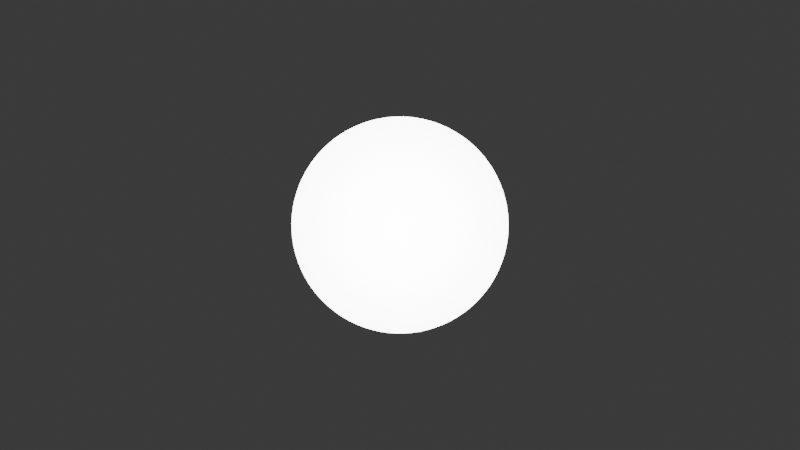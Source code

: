 # Source: Time.blend  (saved by Blender 4.5.90; exported with 4.5.12 LTS)
import bpy
from mathutils import Matrix  # noqa: F401  (used for matrix-valued properties, if any)

bpy.ops.wm.read_factory_settings(use_empty=True)
scene = bpy.context.scene
scene.name = 'Scene'

# ---- collections
col_collection = bpy.data.collections.new('Collection'); scene.collection.children.link(col_collection)

# ---- world
world_world = bpy.data.worlds.new('World'); scene.world = world_world
world_world.use_nodes = True; world_world.node_tree.nodes.clear()
_N = world_world.node_tree.nodes; _L = world_world.node_tree.links
n0 = _N.new('ShaderNodeOutputWorld'); n0.name = 'World Output'; n0.location = (200, 100)
n1 = _N.new('ShaderNodeBackground'); n1.name = 'Background'; n1.location = (-200, 100)
n1.inputs[0].default_value = (0.05088, 0.05088, 0.05088, 1.0)
_L.new(n1.outputs[0], n0.inputs[0])
n0.is_active_output = True
world_world.color = (0.05088, 0.05088, 0.05088)
world_world.sun_shadow_jitter_overblur = 0.0

# ---- cameras
cam_camera_001 = bpy.data.cameras.new('Camera.001')

# ---- lights
light_point = bpy.data.lights.new('Point', 'POINT')
light_point.energy = 2405.0

# ---- meshes
me_circle = bpy.data.meshes.new('Circle')
me_circle.from_pydata([(0.0, 1.0, 0.0), (-0.07385, 0.9973, 0.0), (-0.1473, 0.9891, 0.0), (-0.2199, 0.9755, 0.0), (-0.2914, 0.9566, 0.0), (-0.3612, 0.9325, 0.0), (-0.4291, 0.9032, 0.0), (-0.4947, 0.8691, 0.0), (-0.5575, 0.8302, 0.0), (-0.6173, 0.7867, 0.0), (-0.6737, 0.739, 0.0), (-0.7264, 0.6872, 0.0), (-0.7752, 0.6317, 0.0), (-0.8197, 0.5727, 0.0), (-0.8598, 0.5106, 0.0), (-0.8952, 0.4457, 0.0), (-0.9256, 0.3784, 0.0), (-0.9511, 0.309, 0.0), (-0.9713, 0.2379, 0.0), (-0.9862, 0.1656, 0.0), (-0.9957, 0.09227, 0.0), (-0.9998, 0.01848, 0.0), (-0.9985, -0.05541, 0.0), (-0.9916, -0.129, 0.0), (-0.9794, -0.2019, 0.0), (-0.9618, -0.2737, 0.0), (-0.939, -0.3439, 0.0), (-0.911, -0.4124, 0.0), (-0.8781, -0.4785, 0.0), (-0.8403, -0.5421, 0.0), (-0.798, -0.6026, 0.0), (-0.7513, -0.6599, 0.0), (-0.7005, -0.7136, 0.0), (-0.6459, -0.7634, 0.0), (-0.5878, -0.809, 0.0), (-0.5264, -0.8502, 0.0), (-0.4622, -0.8868, 0.0), (-0.3955, -0.9185, 0.0), (-0.3265, -0.9452, 0.0), (-0.2558, -0.9667, 0.0), (-0.1837, -0.983, 0.0), (-0.1107, -0.9939, 0.0), (-0.03695, -0.9993, 0.0), (0.03695, -0.9993, 0.0), (0.1107, -0.9939, 0.0), (0.1837, -0.983, 0.0), (0.2558, -0.9667, 0.0), (0.3265, -0.9452, 0.0), (0.3955, -0.9185, 0.0), (0.4622, -0.8868, 0.0), (0.5264, -0.8502, 0.0), (0.5878, -0.809, 0.0), (0.6459, -0.7634, 0.0), (0.7005, -0.7136, 0.0), (0.7513, -0.6599, 0.0), (0.798, -0.6026, 0.0), (0.8403, -0.5421, 0.0), (0.8781, -0.4785, 0.0), (0.911, -0.4124, 0.0), (0.939, -0.3439, 0.0), (0.9618, -0.2737, 0.0), (0.9794, -0.2019, 0.0), (0.9916, -0.129, 0.0), (0.9985, -0.05541, 0.0), (0.9998, 0.01848, 0.0), (0.9957, 0.09227, 0.0), (0.9862, 0.1656, 0.0), (0.9713, 0.2379, 0.0), (0.9511, 0.309, 0.0), (0.9256, 0.3784, 0.0), (0.8952, 0.4457, 0.0), (0.8598, 0.5106, 0.0), (0.8197, 0.5727, 0.0), (0.7752, 0.6317, 0.0), (0.7264, 0.6872, 0.0), (0.6737, 0.739, 0.0), (0.6173, 0.7867, 0.0), (0.5575, 0.8302, 0.0), (0.4947, 0.8691, 0.0), (0.4291, 0.9032, 0.0), (0.3612, 0.9325, 0.0), (0.2914, 0.9566, 0.0), (0.2199, 0.9755, 0.0), (0.1473, 0.9891, 0.0), (0.07385, 0.9973, 0.0), (1.114e-10, -6.202e-08, 0.0)], [], [(63, 85, 62), (37, 85, 36), (11, 85, 10), (64, 85, 63), (38, 85, 37), (12, 85, 11), (65, 85, 64), (39, 85, 38), (13, 85, 12), (66, 85, 65), (40, 85, 39), (14, 85, 13), (67, 85, 66), (41, 85, 40), (15, 85, 14), (68, 85, 67), (42, 85, 41), (16, 85, 15), (69, 85, 68), (43, 85, 42), (17, 85, 16), (70, 85, 69), (44, 85, 43), (18, 85, 17), (71, 85, 70), (45, 85, 44), (19, 85, 18), (72, 85, 71), (46, 85, 45), (20, 85, 19), (73, 85, 72), (47, 85, 46), (21, 85, 20), (74, 85, 73), (48, 85, 47), (22, 85, 21), (75, 85, 74), (49, 85, 48), (23, 85, 22), (76, 85, 75), (50, 85, 49), (24, 85, 23), (77, 85, 76), (51, 85, 50), (25, 85, 24), (78, 85, 77), (52, 85, 51), (26, 85, 25), (79, 85, 78), (53, 85, 52), (27, 85, 26), (1, 85, 0), (80, 85, 79), (54, 85, 53), (28, 85, 27), (2, 85, 1), (81, 85, 80), (55, 85, 54), (29, 85, 28), (3, 85, 2), (82, 85, 81), (56, 85, 55), (30, 85, 29), (4, 85, 3), (83, 85, 82), (57, 85, 56), (31, 85, 30), (5, 85, 4), (84, 85, 83), (58, 85, 57), (32, 85, 31), (6, 85, 5), (0, 85, 84), (59, 85, 58), (33, 85, 32), (7, 85, 6), (60, 85, 59), (34, 85, 33), (8, 85, 7), (61, 85, 60), (35, 85, 34), (9, 85, 8), (62, 85, 61), (36, 85, 35), (10, 85, 9)])
_uv = me_circle.uv_layers.new(name='UVMap')
_uv.uv.foreach_set('vector', [0.0, 0.0, 0.0, 0.0, 0.0, 0.0, 0.0, 0.0, 0.0, 0.0, 0.0, 0.0, 0.0, 0.0, 0.0, 0.0, 0.0, 0.0, 0.0, 0.0, 0.0, 0.0, 0.0, 0.0, 0.0, 0.0, 0.0, 0.0, 0.0, 0.0, 0.0, 0.0, 0.0, 0.0, 0.0, 0.0, 0.0, 0.0, 0.0, 0.0, 0.0, 0.0, 0.0, 0.0, 0.0, 0.0, 0.0, 0.0, 0.0, 0.0, 0.0, 0.0, 0.0, 0.0, 0.0, 0.0, 0.0, 0.0, 0.0, 0.0, 0.0, 0.0, 0.0, 0.0, 0.0, 0.0, 0.0, 0.0, 0.0, 0.0, 0.0, 0.0, 0.0, 0.0, 0.0, 0.0, 0.0, 0.0, 0.0, 0.0, 0.0, 0.0, 0.0, 0.0, 0.0, 0.0, 0.0, 0.0, 0.0, 0.0, 0.0, 0.0, 0.0, 0.0, 0.0, 0.0, 0.0, 0.0, 0.0, 0.0, 0.0, 0.0, 0.0, 0.0, 0.0, 0.0, 0.0, 0.0, 0.0, 0.0, 0.0, 0.0, 0.0, 0.0, 0.0, 0.0, 0.0, 0.0, 0.0, 0.0, 0.0, 0.0, 0.0, 0.0, 0.0, 0.0, 0.0, 0.0, 0.0, 0.0, 0.0, 0.0, 0.0, 0.0, 0.0, 0.0, 0.0, 0.0, 0.0, 0.0, 0.0, 0.0, 0.0, 0.0, 0.0, 0.0, 0.0, 0.0, 0.0, 0.0, 0.0, 0.0, 0.0, 0.0, 0.0, 0.0, 0.0, 0.0, 0.0, 0.0, 0.0, 0.0, 0.0, 0.0, 0.0, 0.0, 0.0, 0.0, 0.0, 0.0, 0.0, 0.0, 0.0, 0.0, 0.0, 0.0, 0.0, 0.0, 0.0, 0.0, 0.0, 0.0, 0.0, 0.0, 0.0, 0.0, 0.0, 0.0, 0.0, 0.0, 0.0, 0.0, 0.0, 0.0, 0.0, 0.0, 0.0, 0.0, 0.0, 0.0, 0.0, 0.0, 0.0, 0.0, 0.0, 0.0, 0.0, 0.0, 0.0, 0.0, 0.0, 0.0, 0.0, 0.0, 0.0, 0.0, 0.0, 0.0, 0.0, 0.0, 0.0, 0.0, 0.0, 0.0, 0.0, 0.0, 0.0, 0.0, 0.0, 0.0, 0.0, 0.0, 0.0, 0.0, 0.0, 0.0, 0.0, 0.0, 0.0, 0.0, 0.0, 0.0, 0.0, 0.0, 0.0, 0.0, 0.0, 0.0, 0.0, 0.0, 0.0, 0.0, 0.0, 0.0, 0.0, 0.0, 0.0, 0.0, 0.0, 0.0, 0.0, 0.0, 0.0, 0.0, 0.0, 0.0, 0.0, 0.0, 0.0, 0.0, 0.0, 0.0, 0.0, 0.0, 0.0, 0.0, 0.0, 0.0, 0.0, 0.0, 0.0, 0.0, 0.0, 0.0, 0.0, 0.0, 0.0, 0.0, 0.0, 0.0, 0.0, 0.0, 0.0, 0.0, 0.0, 0.0, 0.0, 0.0, 0.0, 0.0, 0.0, 0.0, 0.0, 0.0, 0.0, 0.0, 0.0, 0.0, 0.0, 0.0, 0.0, 0.0, 0.0, 0.0, 0.0, 0.0, 0.0, 0.0, 0.0, 0.0, 0.0, 0.0, 0.0, 0.0, 0.0, 0.0, 0.0, 0.0, 0.0, 0.0, 0.0, 0.0, 0.0, 0.0, 0.0, 0.0, 0.0, 0.0, 0.0, 0.0, 0.0, 0.0, 0.0, 0.0, 0.0, 0.0, 0.0, 0.0, 0.0, 0.0, 0.0, 0.0, 0.0, 0.0, 0.0, 0.0, 0.0, 0.0, 0.0, 0.0, 0.0, 0.0, 0.0, 0.0, 0.0, 0.0, 0.0, 0.0, 0.0, 0.0, 0.0, 0.0, 0.0, 0.0, 0.0, 0.0, 0.0, 0.0, 0.0, 0.0, 0.0, 0.0, 0.0, 0.0, 0.0, 0.0, 0.0, 0.0, 0.0, 0.0, 0.0, 0.0, 0.0, 0.0, 0.0, 0.0, 0.0, 0.0, 0.0, 0.0, 0.0, 0.0, 0.0, 0.0, 0.0, 0.0, 0.0, 0.0, 0.0, 0.0, 0.0, 0.0, 0.0, 0.0, 0.0, 0.0, 0.0, 0.0, 0.0, 0.0, 0.0, 0.0, 0.0, 0.0, 0.0, 0.0, 0.0, 0.0, 0.0, 0.0, 0.0, 0.0, 0.0, 0.0, 0.0, 0.0, 0.0, 0.0, 0.0, 0.0, 0.0, 0.0, 0.0, 0.0, 0.0, 0.0, 0.0, 0.0, 0.0, 0.0, 0.0, 0.0, 0.0, 0.0, 0.0, 0.0, 0.0, 0.0, 0.0, 0.0, 0.0, 0.0, 0.0, 0.0, 0.0, 0.0, 0.0, 0.0, 0.0, 0.0, 0.0, 0.0, 0.0, 0.0, 0.0, 0.0, 0.0, 0.0, 0.0, 0.0, 0.0, 0.0, 0.0, 0.0, 0.0, 0.0, 0.0, 0.0, 0.0, 0.0, 0.0, 0.0, 0.0, 0.0, 0.0, 0.0, 0.0, 0.0, 0.0, 0.0, 0.0, 0.0, 0.0, 0.0, 0.0, 0.0, 0.0, 0.0, 0.0, 0.0])
me_circle.update()

# ---- objects
ob_camera = bpy.data.objects.new('Camera', cam_camera_001)
ob_point = bpy.data.objects.new('Point', light_point)
ob_circle = bpy.data.objects.new('Circle', me_circle)

# ---- transforms, parenting, visibility, modifiers, constraints
ob_camera.location = (0.0, 0.0, 10.25)
ob_point.location = (0.0, 0.0, 1.817)
ob_circle.location = (0.0, 0.0, 0.0)

# ---- collection membership
col_collection.objects.link(ob_camera)
col_collection.objects.link(ob_point)
col_collection.objects.link(ob_circle)

# ---- scene / render settings (as saved in the file)
scene.camera = ob_camera
scene.frame_start = 1; scene.frame_end = 250; scene.frame_set(1)
scene.render.engine = 'BLENDER_EEVEE_NEXT'
scene.render.film_transparent = True
bpy.context.view_layer.update()
